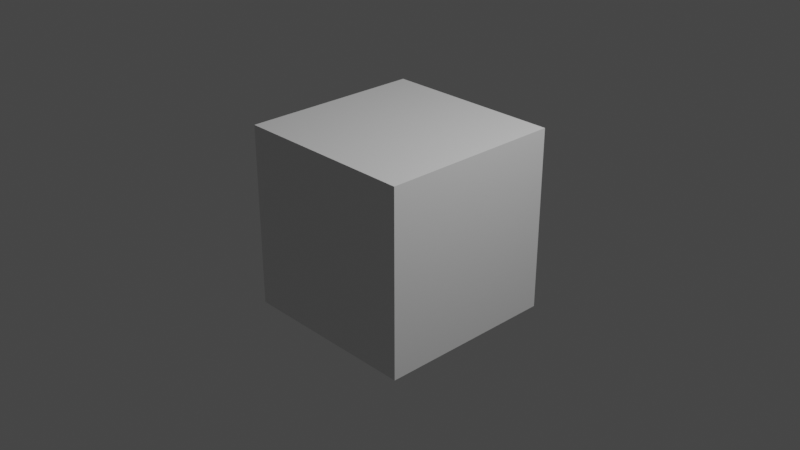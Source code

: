# Source: v_shotgun_engineer-draw.blend  (saved by Blender 2.92.15; exported with 4.5.12 LTS)
import bpy
from mathutils import Matrix  # noqa: F401  (used for matrix-valued properties, if any)

bpy.ops.wm.read_factory_settings(use_empty=True)
scene = bpy.context.scene
scene.name = 'draw'

# ---- collections
col_collection = bpy.data.collections.new('Collection'); scene.collection.children.link(col_collection)
col_v_shotgun_engineer = bpy.data.collections.new('v_shotgun_engineer'); scene.collection.children.link(col_v_shotgun_engineer)

# ---- materials (node trees are filled in below, after node groups)
mat_material = bpy.data.materials.new('Material')
mat_material.alpha_threshold = 0.0
mat_material.use_transparent_shadow = False
mat_material.line_color = (0.0, 0.0, 0.0, 1.0)

# ---- material node trees
mat_material.use_nodes = True; mat_material.node_tree.nodes.clear()
_N = mat_material.node_tree.nodes; _L = mat_material.node_tree.links
n0 = _N.new('ShaderNodeOutputMaterial'); n0.name = 'Material Output'; n0.location = (300, 300)
n1 = _N.new('ShaderNodeBsdfPrincipled'); n1.name = 'Principled BSDF'; n1.location = (10, 300)
n1.distribution = 'GGX'
n1.subsurface_method = 'BURLEY'
n1.inputs[2].default_value = 0.4
n1.inputs[3].default_value = 1.45
n1.inputs[27].default_value = (0.0, 0.0, 0.0, 1.0)
n1.inputs[28].default_value = 1.0
_L.new(n1.outputs[0], n0.inputs[0])
n0.is_active_output = True

# ---- world
world_world = bpy.data.worlds.new('World'); scene.world = world_world
world_world.use_nodes = True; world_world.node_tree.nodes.clear()
_N = world_world.node_tree.nodes; _L = world_world.node_tree.links
n0 = _N.new('ShaderNodeOutputWorld'); n0.name = 'World Output'; n0.location = (300, 300)
n1 = _N.new('ShaderNodeBackground'); n1.name = 'Background'; n1.location = (10, 300)
n1.inputs[0].default_value = (0.05088, 0.05088, 0.05088, 1.0)
_L.new(n1.outputs[0], n0.inputs[0])
n0.is_active_output = True
world_world.color = (0.05088, 0.05088, 0.05088)
world_world.use_sun_shadow = False
world_world.sun_shadow_jitter_overblur = 0.0

# ---- cameras
cam_camera = bpy.data.cameras.new('Camera')
cam_camera.clip_end = 100.0
cam_camera.ortho_scale = 7.314

# ---- lights
light_light = bpy.data.lights.new('Light', 'POINT')
light_light.transmission_factor = 0.0
light_light.energy = 1000.0
light_light.shadow_soft_size = 0.1
light_light.shadow_maximum_resolution = 0.006
light_light.use_absolute_resolution = True

# ---- meshes
me_cube = bpy.data.meshes.new('Cube')
me_cube.from_pydata([(1.0, 1.0, 1.0), (1.0, 1.0, -1.0), (1.0, -1.0, 1.0), (1.0, -1.0, -1.0), (-1.0, 1.0, 1.0), (-1.0, 1.0, -1.0), (-1.0, -1.0, 1.0), (-1.0, -1.0, -1.0)], [], [(0, 4, 6, 2), (3, 2, 6, 7), (7, 6, 4, 5), (5, 1, 3, 7), (1, 0, 2, 3), (5, 4, 0, 1)])
_uv = me_cube.uv_layers.new(name='UVMap')
_uv.uv.foreach_set('vector', [0.625, 0.5, 0.875, 0.5, 0.875, 0.75, 0.625, 0.75, 0.375, 0.75, 0.625, 0.75, 0.625, 1.0, 0.375, 1.0, 0.375, 0.0, 0.625, 0.0, 0.625, 0.25, 0.375, 0.25, 0.125, 0.5, 0.375, 0.5, 0.375, 0.75, 0.125, 0.75, 0.375, 0.5, 0.625, 0.5, 0.625, 0.75, 0.375, 0.75, 0.375, 0.25, 0.625, 0.25, 0.625, 0.5, 0.375, 0.5])
me_cube.materials.append(mat_material)
me_cube.use_remesh_preserve_volume = False
me_cube.use_remesh_preserve_attributes = False
me_cube.use_mirror_vertex_groups = False
me_cube.update()
arm_v_shotgun_engineer_qc_skeleton = bpy.data.armatures.new('v_shotgun_engineer.qc_skeleton')  # bones are not reproduced

# ---- objects
ob_v_shotgun_engineer_qc_skeleton_proxy = bpy.data.objects.new('v_shotgun_engineer.qc_skeleton_proxy', arm_v_shotgun_engineer_qc_skeleton)
ob_cube = bpy.data.objects.new('Cube', me_cube)
ob_light = bpy.data.objects.new('Light', light_light)
ob_camera = bpy.data.objects.new('Camera', cam_camera)

# ---- transforms, parenting, visibility, modifiers, constraints
ob_v_shotgun_engineer_qc_skeleton_proxy.location = (0.0, 0.0, 0.0)
ob_v_shotgun_engineer_qc_skeleton_proxy.empty_image_offset = (-0.5, -0.5)
ob_v_shotgun_engineer_qc_skeleton_proxy.lineart.crease_threshold = 0.0
ob_cube.location = (0.0, 0.0, 0.0)
ob_cube.lock_rotations_4d = False
ob_cube.empty_display_type = 'ARROWS'
ob_cube.lineart.crease_threshold = 0.0
ob_light.location = (4.076, 1.005, 5.904)
ob_light.rotation_euler = (0.6503, 0.05522, 1.866)
ob_light.lock_rotations_4d = False
ob_light.empty_display_type = 'ARROWS'
ob_light.color = (0.0, 0.0, 0.0, 0.0)
ob_light.lineart.crease_threshold = 0.0
ob_camera.location = (7.359, -6.926, 4.958)
ob_camera.rotation_euler = (1.109, 0.0, 0.8149)
ob_camera.lock_rotations_4d = False
ob_camera.empty_display_type = 'ARROWS'
ob_camera.color = (0.0, 0.0, 0.0, 0.0)
ob_camera.display_type = 'WIRE'
ob_camera.lineart.crease_threshold = 0.0

# ---- collection membership
scene.collection.objects.link(ob_v_shotgun_engineer_qc_skeleton_proxy)
col_collection.objects.link(ob_cube)
col_collection.objects.link(ob_light)
col_collection.objects.link(ob_camera)

# ---- scene / render settings (as saved in the file)
scene.camera = ob_camera
scene.frame_start = 0; scene.frame_end = 41; scene.frame_set(0)
scene.render.engine = 'BLENDER_EEVEE_NEXT'
scene.cycles.use_denoising = False
scene.cycles.samples = 128
scene.cycles.sampling_pattern = 'TABULATED_SOBOL'
scene.cycles.use_adaptive_sampling = False
scene.cycles.use_light_tree = False
scene.view_settings.view_transform = 'Filmic'
bpy.context.view_layer.update()
